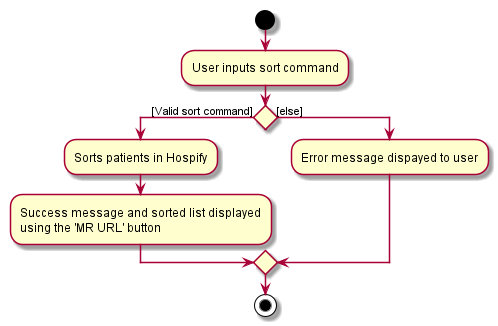

The diagram above was rendered by PlantUML. Its source (embedded in the PNG):
@startuml
start
:User inputs sort command;


if () then ([Valid sort command])
    :Sorts patients in Hospify;
    :Success message and sorted list displayed
    using the 'MR URL' button;
else ([else])
    :Error message dispayed to user;
endif
stop
@enduml